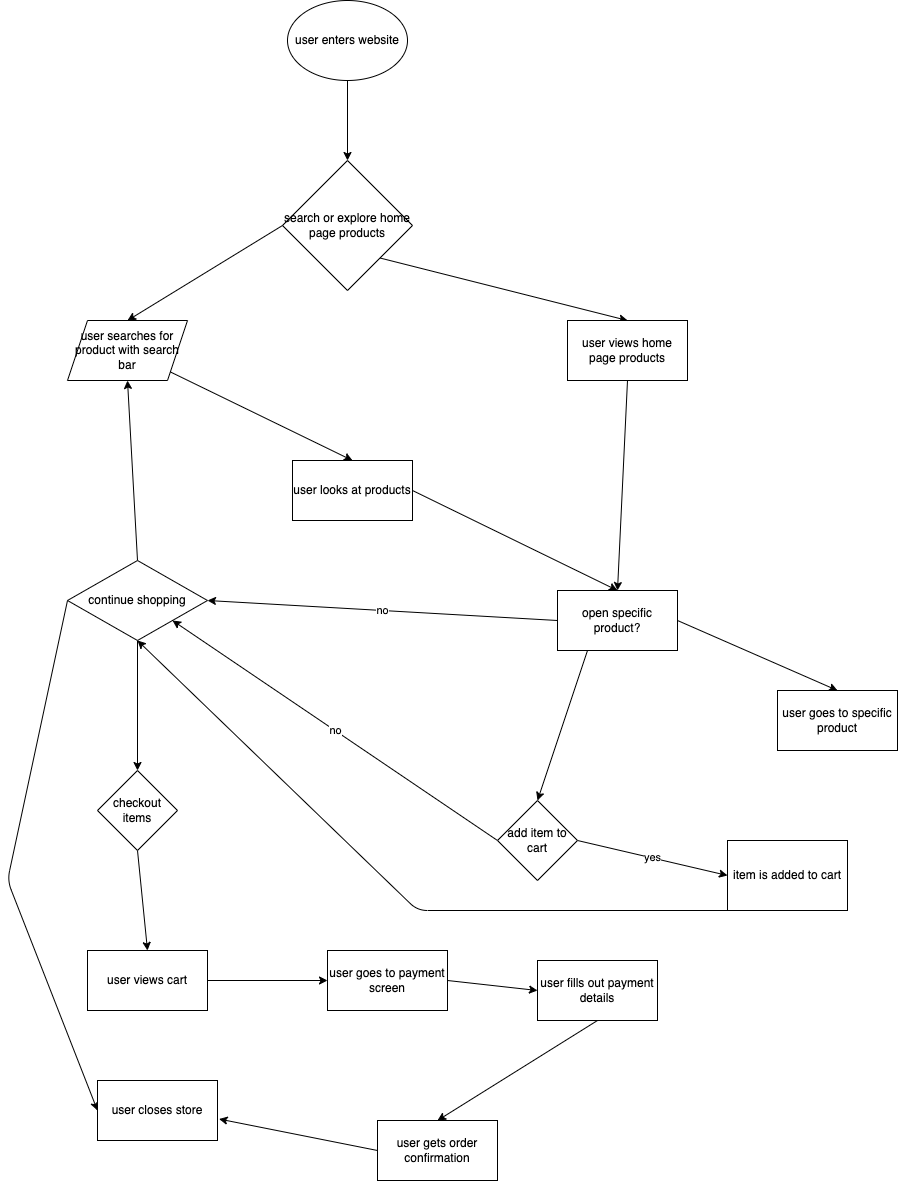

The diagram above was exported from draw.io. Its source (the exported page's mxGraphModel, read from the mxfile embedded in the PNG):
<mxGraphModel dx="882" dy="725" grid="1" gridSize="10" guides="1" tooltips="1" connect="1" arrows="1" fold="1" page="1" pageScale="1" pageWidth="850" pageHeight="1100" math="0" shadow="0">
  <root>
    <mxCell id="0" />
    <mxCell id="1" parent="0" />
    <mxCell id="6" value="" style="edgeStyle=none;html=1;" edge="1" parent="1" source="2" target="3">
      <mxGeometry relative="1" as="geometry" />
    </mxCell>
    <mxCell id="2" value="user enters website" style="ellipse;whiteSpace=wrap;html=1;" vertex="1" parent="1">
      <mxGeometry x="350" y="30" width="120" height="80" as="geometry" />
    </mxCell>
    <mxCell id="23" style="edgeStyle=none;html=1;exitX=1;exitY=1;exitDx=0;exitDy=0;entryX=0.5;entryY=0;entryDx=0;entryDy=0;" edge="1" parent="1" source="3" target="9">
      <mxGeometry relative="1" as="geometry" />
    </mxCell>
    <mxCell id="3" value="search or explore home page products" style="rhombus;whiteSpace=wrap;html=1;" vertex="1" parent="1">
      <mxGeometry x="345" y="190" width="130" height="130" as="geometry" />
    </mxCell>
    <mxCell id="22" style="edgeStyle=none;html=1;exitX=1;exitY=1;exitDx=0;exitDy=0;entryX=0.5;entryY=0;entryDx=0;entryDy=0;" edge="1" parent="1" source="7" target="10">
      <mxGeometry relative="1" as="geometry" />
    </mxCell>
    <mxCell id="7" value="user searches for product with search bar" style="shape=parallelogram;perimeter=parallelogramPerimeter;whiteSpace=wrap;html=1;fixedSize=1;" vertex="1" parent="1">
      <mxGeometry x="130" y="350" width="120" height="60" as="geometry" />
    </mxCell>
    <mxCell id="29" style="edgeStyle=none;html=1;exitX=0.5;exitY=0;exitDx=0;exitDy=0;entryX=0.5;entryY=1;entryDx=0;entryDy=0;" edge="1" parent="1" source="8" target="7">
      <mxGeometry relative="1" as="geometry" />
    </mxCell>
    <mxCell id="30" style="edgeStyle=none;html=1;exitX=0.5;exitY=1;exitDx=0;exitDy=0;" edge="1" parent="1" source="8" target="13">
      <mxGeometry relative="1" as="geometry" />
    </mxCell>
    <mxCell id="34" style="edgeStyle=none;html=1;exitX=0;exitY=0.5;exitDx=0;exitDy=0;entryX=0;entryY=0.5;entryDx=0;entryDy=0;" edge="1" parent="1" source="8" target="19">
      <mxGeometry relative="1" as="geometry">
        <Array as="points">
          <mxPoint x="70" y="910" />
        </Array>
      </mxGeometry>
    </mxCell>
    <mxCell id="8" value="continue shopping" style="rhombus;whiteSpace=wrap;html=1;" vertex="1" parent="1">
      <mxGeometry x="130" y="590" width="140" height="80" as="geometry" />
    </mxCell>
    <mxCell id="26" style="edgeStyle=none;html=1;exitX=0.5;exitY=1;exitDx=0;exitDy=0;entryX=0.5;entryY=0;entryDx=0;entryDy=0;" edge="1" parent="1" source="9" target="11">
      <mxGeometry relative="1" as="geometry" />
    </mxCell>
    <mxCell id="9" value="user views home page products" style="rounded=0;whiteSpace=wrap;html=1;" vertex="1" parent="1">
      <mxGeometry x="630" y="350" width="120" height="60" as="geometry" />
    </mxCell>
    <mxCell id="24" style="edgeStyle=none;html=1;exitX=1;exitY=0.5;exitDx=0;exitDy=0;entryX=0.5;entryY=0;entryDx=0;entryDy=0;" edge="1" parent="1" source="10" target="11">
      <mxGeometry relative="1" as="geometry" />
    </mxCell>
    <mxCell id="10" value="user looks at products" style="rounded=0;whiteSpace=wrap;html=1;" vertex="1" parent="1">
      <mxGeometry x="355" y="490" width="120" height="60" as="geometry" />
    </mxCell>
    <mxCell id="25" value="no" style="edgeStyle=none;html=1;exitX=0;exitY=0.5;exitDx=0;exitDy=0;entryX=1;entryY=0.5;entryDx=0;entryDy=0;" edge="1" parent="1" source="11" target="8">
      <mxGeometry relative="1" as="geometry" />
    </mxCell>
    <mxCell id="28" style="edgeStyle=none;html=1;exitX=1;exitY=0.5;exitDx=0;exitDy=0;entryX=0.5;entryY=0;entryDx=0;entryDy=0;" edge="1" parent="1" source="11" target="12">
      <mxGeometry relative="1" as="geometry" />
    </mxCell>
    <mxCell id="31" style="edgeStyle=none;html=1;exitX=0.25;exitY=1;exitDx=0;exitDy=0;entryX=0.5;entryY=0;entryDx=0;entryDy=0;" edge="1" parent="1" source="11" target="14">
      <mxGeometry relative="1" as="geometry" />
    </mxCell>
    <mxCell id="11" value="open specific product?" style="rounded=0;whiteSpace=wrap;html=1;" vertex="1" parent="1">
      <mxGeometry x="620" y="620" width="120" height="60" as="geometry" />
    </mxCell>
    <mxCell id="12" value="user goes to specific product" style="rounded=0;whiteSpace=wrap;html=1;" vertex="1" parent="1">
      <mxGeometry x="840" y="720" width="120" height="60" as="geometry" />
    </mxCell>
    <mxCell id="35" style="edgeStyle=none;html=1;exitX=0.5;exitY=1;exitDx=0;exitDy=0;entryX=0.5;entryY=0;entryDx=0;entryDy=0;" edge="1" parent="1" source="13" target="16">
      <mxGeometry relative="1" as="geometry" />
    </mxCell>
    <mxCell id="13" value="checkout items" style="rhombus;whiteSpace=wrap;html=1;" vertex="1" parent="1">
      <mxGeometry x="160" y="800" width="80" height="80" as="geometry" />
    </mxCell>
    <mxCell id="32" value="yes" style="edgeStyle=none;html=1;exitX=1;exitY=0.5;exitDx=0;exitDy=0;entryX=0;entryY=0.5;entryDx=0;entryDy=0;" edge="1" parent="1" source="14" target="15">
      <mxGeometry relative="1" as="geometry" />
    </mxCell>
    <mxCell id="33" value="no" style="edgeStyle=none;html=1;exitX=0;exitY=0.5;exitDx=0;exitDy=0;entryX=1;entryY=1;entryDx=0;entryDy=0;" edge="1" parent="1" source="14" target="8">
      <mxGeometry relative="1" as="geometry" />
    </mxCell>
    <mxCell id="14" value="add item to cart" style="rhombus;whiteSpace=wrap;html=1;" vertex="1" parent="1">
      <mxGeometry x="560" y="830" width="80" height="80" as="geometry" />
    </mxCell>
    <mxCell id="41" style="edgeStyle=none;html=1;exitX=0;exitY=1;exitDx=0;exitDy=0;entryX=0.5;entryY=1;entryDx=0;entryDy=0;" edge="1" parent="1" source="15" target="8">
      <mxGeometry relative="1" as="geometry">
        <Array as="points">
          <mxPoint x="480" y="940" />
        </Array>
      </mxGeometry>
    </mxCell>
    <mxCell id="15" value="item is added to cart" style="rounded=0;whiteSpace=wrap;html=1;" vertex="1" parent="1">
      <mxGeometry x="790" y="870" width="120" height="70" as="geometry" />
    </mxCell>
    <mxCell id="36" style="edgeStyle=none;html=1;exitX=1;exitY=0.5;exitDx=0;exitDy=0;entryX=0;entryY=0.5;entryDx=0;entryDy=0;" edge="1" parent="1" source="16" target="17">
      <mxGeometry relative="1" as="geometry" />
    </mxCell>
    <mxCell id="16" value="user views cart" style="rounded=0;whiteSpace=wrap;html=1;" vertex="1" parent="1">
      <mxGeometry x="150" y="980" width="120" height="60" as="geometry" />
    </mxCell>
    <mxCell id="37" style="edgeStyle=none;html=1;exitX=1;exitY=0.5;exitDx=0;exitDy=0;entryX=0;entryY=0.5;entryDx=0;entryDy=0;" edge="1" parent="1" source="17" target="18">
      <mxGeometry relative="1" as="geometry" />
    </mxCell>
    <mxCell id="17" value="user goes to payment screen" style="rounded=0;whiteSpace=wrap;html=1;" vertex="1" parent="1">
      <mxGeometry x="390" y="980" width="120" height="60" as="geometry" />
    </mxCell>
    <mxCell id="39" style="edgeStyle=none;html=1;exitX=0.5;exitY=1;exitDx=0;exitDy=0;entryX=0.5;entryY=0;entryDx=0;entryDy=0;" edge="1" parent="1" source="18" target="20">
      <mxGeometry relative="1" as="geometry" />
    </mxCell>
    <mxCell id="18" value="user fills out payment details" style="rounded=0;whiteSpace=wrap;html=1;" vertex="1" parent="1">
      <mxGeometry x="600" y="990" width="120" height="60" as="geometry" />
    </mxCell>
    <mxCell id="19" value="user closes store" style="rounded=0;whiteSpace=wrap;html=1;" vertex="1" parent="1">
      <mxGeometry x="160" y="1110" width="120" height="60" as="geometry" />
    </mxCell>
    <mxCell id="40" style="edgeStyle=none;html=1;exitX=0;exitY=0.5;exitDx=0;exitDy=0;entryX=1.013;entryY=0.642;entryDx=0;entryDy=0;entryPerimeter=0;" edge="1" parent="1" source="20" target="19">
      <mxGeometry relative="1" as="geometry" />
    </mxCell>
    <mxCell id="20" value="user gets order confirmation&lt;br&gt;" style="rounded=0;whiteSpace=wrap;html=1;" vertex="1" parent="1">
      <mxGeometry x="440" y="1150" width="120" height="60" as="geometry" />
    </mxCell>
    <mxCell id="21" value="" style="endArrow=classic;html=1;exitX=0;exitY=0.5;exitDx=0;exitDy=0;entryX=0.5;entryY=0;entryDx=0;entryDy=0;" edge="1" parent="1" source="3" target="7">
      <mxGeometry width="50" height="50" relative="1" as="geometry">
        <mxPoint x="295" y="360" as="sourcePoint" />
        <mxPoint x="345" y="310" as="targetPoint" />
      </mxGeometry>
    </mxCell>
  </root>
</mxGraphModel>